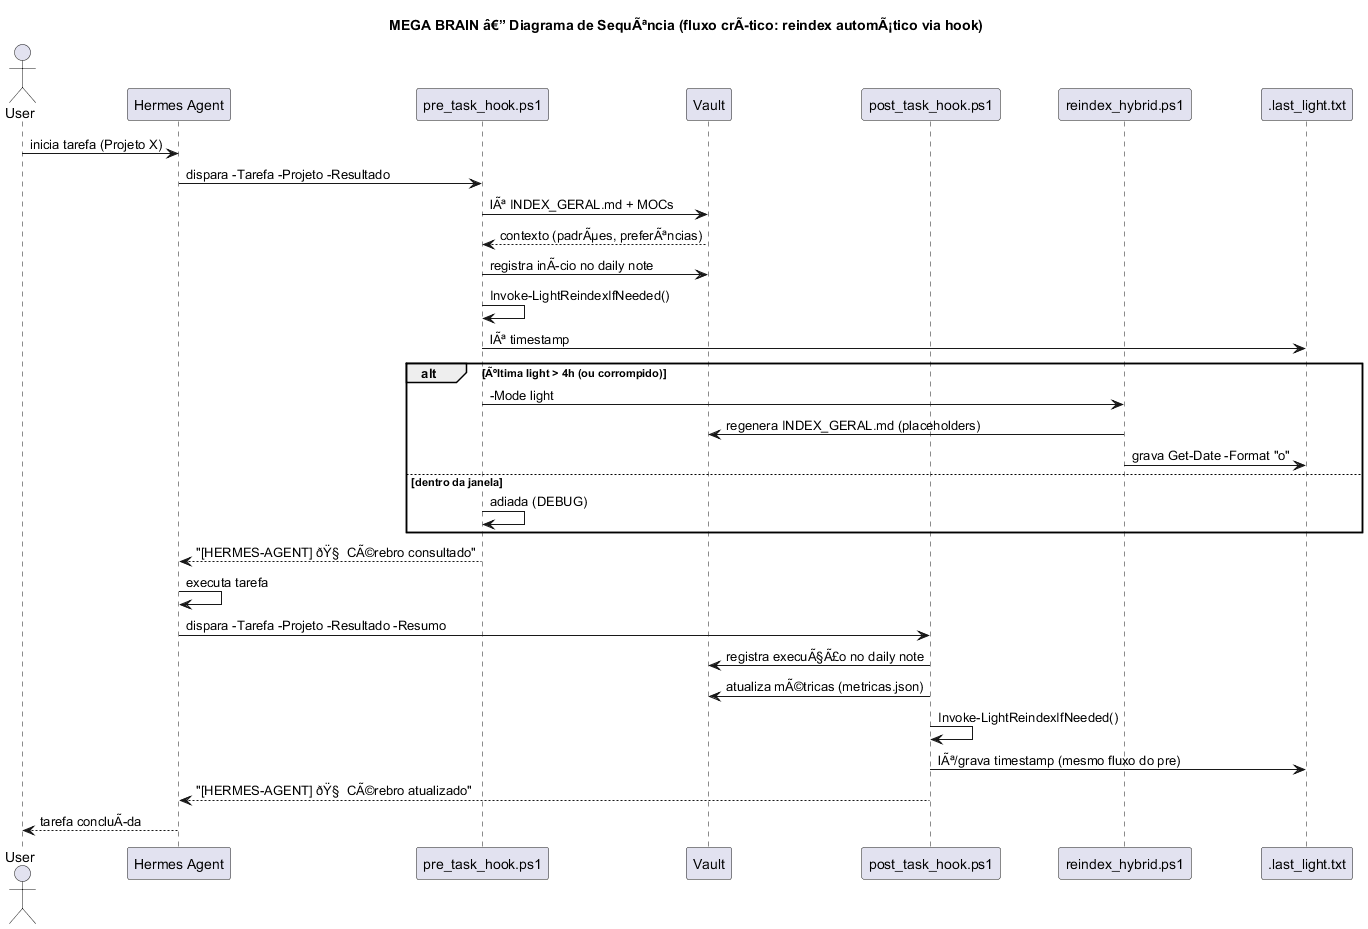

The diagram above was rendered by PlantUML. Its source (embedded in the PNG):
@startuml
title MEGA BRAIN â€” Diagrama de SequÃªncia (fluxo crÃtico: reindex automÃ¡tico via hook)

actor User
participant Hermes as "Hermes Agent"
participant Pre as "pre_task_hook.ps1"
participant Vault
participant Post as "post_task_hook.ps1"
participant Reindex as "reindex_hybrid.ps1"
participant Log as ".last_light.txt"

User -> Hermes: inicia tarefa (Projeto X)
Hermes -> Pre: dispara -Tarefa -Projeto -Resultado
Pre -> Vault: lÃª INDEX_GERAL.md + MOCs
Vault --> Pre: contexto (padrÃµes, preferÃªncias)
Pre -> Vault: registra inÃcio no daily note
Pre -> Pre: Invoke-LightReindexIfNeeded()
Pre -> Log: lÃª timestamp
alt Ãºltima light > 4h (ou corrompido)
    Pre -> Reindex: -Mode light
    Reindex -> Vault: regenera INDEX_GERAL.md (placeholders)
    Reindex -> Log: grava Get-Date -Format "o"
else dentro da janela
    Pre -> Pre: adiada (DEBUG)
end
Pre --> Hermes: "[HERMES-AGENT] ðŸ§  CÃ©rebro consultado"

Hermes -> Hermes: executa tarefa
Hermes -> Post: dispara -Tarefa -Projeto -Resultado -Resumo
Post -> Vault: registra execuÃ§Ã£o no daily note
Post -> Vault: atualiza mÃ©tricas (metricas.json)
Post -> Post: Invoke-LightReindexIfNeeded()
Post -> Log: lÃª/grava timestamp (mesmo fluxo do pre)
Post --> Hermes: "[HERMES-AGENT] ðŸ§  CÃ©rebro atualizado"
Hermes --> User: tarefa concluÃda
@enduml